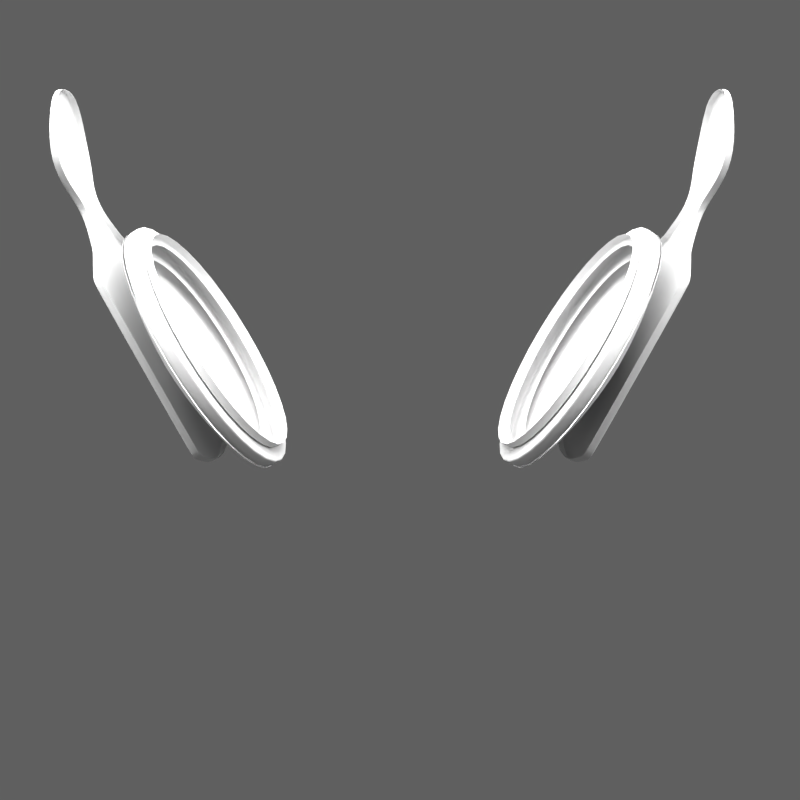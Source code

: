# Source: headphones2.blend  (saved by Blender 2.65.0; exported with 4.5.12 LTS)
import bpy
from mathutils import Matrix  # noqa: F401  (used for matrix-valued properties, if any)

bpy.ops.wm.read_factory_settings(use_empty=True)
scene = bpy.context.scene
scene.name = 'Headphones'

# ---- collections
col_collection_1 = bpy.data.collections.new('Collection 1'); scene.collection.children.link(col_collection_1)
col_collection_2 = bpy.data.collections.new('Collection 2'); scene.collection.children.link(col_collection_2)
col_collection_2.hide_render = True
col_collection_2.hide_viewport = True

# ---- materials (node trees are filled in below, after node groups)
mat_light = bpy.data.materials.new('light')
mat_light.alpha_threshold = 0.0
mat_light.roughness = 0.5
mat_light.line_color = (0.0, 0.0, 0.0, 1.0)
mat_floor = bpy.data.materials.new('floor')
mat_floor.alpha_threshold = 0.0
mat_floor.roughness = 0.5
mat_floor.line_color = (0.0, 0.0, 0.0, 1.0)

# ---- material node trees
mat_light.use_nodes = True; mat_light.node_tree.nodes.clear()
_N = mat_light.node_tree.nodes; _L = mat_light.node_tree.links
n0 = _N.new('ShaderNodeOutputMaterial'); n0.name = 'Material Output'; n0.location = (300, 300)
n0.width = 120
n1 = _N.new('ShaderNodeEmission'); n1.name = 'Emission'; n1.location = (100, 300)
n1.width = 150
n1.inputs[0].default_value = (0.8, 0.8, 0.8, 1.0)
n1.inputs[1].default_value = 10.0
_L.new(n1.outputs[0], n0.inputs[0])
n0.is_active_output = True
mat_floor.use_nodes = True; mat_floor.node_tree.nodes.clear()
_N = mat_floor.node_tree.nodes; _L = mat_floor.node_tree.links
n0 = _N.new('ShaderNodeMixShader'); n0.name = 'Mix Shader'; n0.location = (242, 183)
n0.width = 150
n0.inputs[0].default_value = 1.0
n1 = _N.new('ShaderNodeBsdfTransparent'); n1.name = 'Transparent BSDF'; n1.location = (-152, 97)
n1.width = 150
n2 = _N.new('ShaderNodeBsdfDiffuse'); n2.name = 'Diffuse BSDF'; n2.location = (-146, -28)
n2.inputs[0].default_value = (0.2413, 0.2413, 0.2413, 1.0)
n3 = _N.new('ShaderNodeOutputMaterial'); n3.name = 'Material Output'; n3.location = (565, 299)
n3.width = 120
n4 = _N.new('ShaderNodeLightPath'); n4.name = 'Light Path'; n4.location = (-151, 578)
n4.width = 150
_L.new(n2.outputs[0], n3.inputs[0])
n3.is_active_output = True

# ---- world
world_world_002 = bpy.data.worlds.new('World.002'); scene.world = world_world_002
world_world_002.use_nodes = True; world_world_002.node_tree.nodes.clear()
_N = world_world_002.node_tree.nodes; _L = world_world_002.node_tree.links
n0 = _N.new('ShaderNodeOutputWorld'); n0.name = 'World Output'; n0.location = (300, 300)
n0.width = 120
n1 = _N.new('ShaderNodeBackground'); n1.name = 'Background'; n1.location = (10, 300)
n1.width = 150
n1.inputs[0].default_value = (0.1149, 0.1149, 0.1149, 1.0)
_L.new(n1.outputs[0], n0.inputs[0])
n0.is_active_output = True
world_world_002.color = (0.05088, 0.05088, 0.05088)
world_world_002.use_sun_shadow = False
world_world_002.sun_shadow_jitter_overblur = 0.0
world_world_002.cycles.sampling_method = 'MANUAL'
world_world_002.cycles.sample_map_resolution = 256

# ---- cameras
cam_camera_004 = bpy.data.cameras.new('Camera.004')
cam_camera_004.clip_end = 100.0
cam_camera_004.lens = 55.0
cam_camera_004.sensor_width = 32.0
cam_camera_004.sensor_height = 18.0
cam_camera_004.dof.focus_distance = 0.0

# ---- meshes
me_circle_003 = bpy.data.meshes.new('Circle.003')
me_circle_003.from_pydata([(-1.249, -6.612e-08, 3.391e-08), (-1.154, -0.4782, 4.217e-08), (-0.8835, -0.8835, 9.13e-09), (-0.4782, -1.154, 9.13e-09), (-2.816e-07, -1.249, 9.13e-09)], [(1, 0), (2, 1), (3, 2), (4, 3)], [])
me_circle_003.use_remesh_preserve_volume = False
me_circle_003.use_remesh_preserve_attributes = False
me_circle_003.use_mirror_vertex_groups = False
me_circle_003.update()
me_circle_002 = bpy.data.meshes.new('Circle.002')
me_circle_002.from_pydata([(-2.61e-09, 1.0, -0.05029), (-0.7071, 0.7071, -0.05029), (-1.0, -3.882e-08, -0.05029), (-0.7071, -0.7071, -0.05029), (8.481e-08, -1.0, -0.05029), (0.7071, -0.7071, -0.05029), (1.0, 1.681e-08, -0.05029), (0.7071, 0.7071, -0.05029), (-6.88e-09, 1.0, -0.1326), (-0.7071, 0.7071, -0.1326), (-1.0, -3.082e-08, -0.1326), (-0.7071, -0.7071, -0.1326), (8.054e-08, -1.0, -0.1326), (0.7071, -0.7071, -0.1326), (1.0, 2.481e-08, -0.1326), (0.7071, 0.7071, -0.1326), (2.74e-08, 0.9792, -0.05029), (-0.6924, 0.6924, -0.05029), (-0.9792, -8.211e-09, -0.05029), (-0.6924, -0.6924, -0.05029), (5.34e-08, -0.9792, -0.05029), (0.6924, -0.6924, -0.05029), (0.9792, -1.334e-08, -0.05029), (0.6924, 0.6924, -0.05029), (3.101e-08, 0.7748, -0.05029), (-0.5479, 0.5479, -0.05029), (-0.7748, -6.497e-09, -0.05029), (-0.5479, -0.5479, -0.05029), (5.158e-08, -0.7748, -0.05029), (0.5479, -0.5479, -0.05029), (0.7748, -1.055e-08, -0.05029), (0.5479, 0.5479, -0.05029), (-7.234e-09, 1.0, -0.1394), (-0.7071, 0.7071, -0.1394), (-1.0, -3.016e-08, -0.1394), (-0.7071, -0.7071, -0.1394), (8.019e-08, -1.0, -0.1394), (0.7071, -0.7071, -0.1394), (1.0, 2.548e-08, -0.1394), (0.7071, 0.7071, -0.1394), (-3.837e-09, 0.8376, -0.1394), (-0.5923, 0.5923, -0.1394), (-0.8376, -2.526e-08, -0.1394), (-0.5923, -0.5923, -0.1394), (6.939e-08, -0.8376, -0.1394), (0.5923, -0.5923, -0.1394), (0.8376, 2.134e-08, -0.1394), (0.5923, 0.5923, -0.1394), (-4.073e-09, 0.8376, -0.1439), (-0.5923, 0.5923, -0.1439), (-0.8376, -2.482e-08, -0.1439), (-0.5923, -0.5923, -0.1439), (6.915e-08, -0.8376, -0.1439), (0.5923, -0.5923, -0.1439), (0.8376, 2.178e-08, -0.1439), (0.5923, 0.5923, -0.1439), (-4.31e-09, 0.8376, -0.1485), (-0.5923, 0.5923, -0.1485), (-0.8376, -2.437e-08, -0.1485), (-0.5923, -0.5923, -0.1485), (6.891e-08, -0.8376, -0.1485), (0.5923, -0.5923, -0.1485), (0.8376, 2.223e-08, -0.1485), (0.5923, 0.5923, -0.1485), (-5.632e-09, 0.8952, -0.1485), (-0.633, 0.633, -0.1485), (-0.8952, -2.554e-08, -0.1485), (-0.633, -0.633, -0.1485), (7.263e-08, -0.8952, -0.1485), (0.633, -0.633, -0.1485), (0.8952, 2.427e-08, -0.1485), (0.633, 0.633, -0.1485), (-6.105e-09, 0.8952, -0.1576), (-0.633, 0.633, -0.1576), (-0.8952, -2.465e-08, -0.1576), (-0.633, -0.633, -0.1576), (7.216e-08, -0.8952, -0.1576), (0.633, -0.633, -0.1576), (0.8952, 2.515e-08, -0.1576), (0.633, 0.633, -0.1576), (-8.467e-09, 0.8952, -0.2031), (-0.633, 0.633, -0.2031), (-0.8952, -2.023e-08, -0.2031), (-0.633, -0.633, -0.2031), (6.98e-08, -0.8952, -0.2031), (0.633, -0.633, -0.2031), (0.8952, 2.958e-08, -0.2031), (0.633, 0.633, -0.2031), (-3.49e-08, 1.0, -0.0334), (-0.7071, 0.7071, -0.0334), (-1.0, -1.534e-07, -0.0334), (-0.7071, -0.7071, -0.0334), (-7.08e-09, -1.0, -0.0334), (0.7071, -0.7071, -0.0334), (1.0, -9.774e-08, -0.0334), (0.7071, 0.7071, -0.0334), (-4.494e-08, 0.3229, 0.1537), (-0.2283, 0.2283, 0.1537), (-0.3229, -1.4e-07, 0.1537), (-0.2283, -0.2283, 0.1537), (-3.595e-08, -0.3229, 0.1537), (0.2283, -0.2283, 0.1537), (0.3229, -1.221e-07, 0.1537), (0.2283, 0.2283, 0.1537), (-4.47e-08, -1.155e-07, 0.1537), (-3.564e-08, 1.0, -0.04777), (-0.7071, 0.7071, -0.04777), (-1.0, -1.52e-07, -0.04777), (-0.7071, -0.7071, -0.04777), (-7.825e-09, -1.0, -0.04777), (0.7071, -0.7071, -0.04777), (1.0, -9.634e-08, -0.04777), (0.7071, 0.7071, -0.04777)], [], [(7, 0, 8, 15), (0, 1, 9, 8), (3, 4, 12, 11), (6, 7, 15, 14), (2, 3, 11, 10), (5, 6, 14, 13), (1, 2, 10, 9), (4, 5, 13, 12), (3, 2, 18, 19), (6, 5, 21, 22), (2, 1, 17, 18), (5, 4, 20, 21), (0, 7, 23, 16), (1, 0, 16, 17), (4, 3, 19, 20), (7, 6, 22, 23), (19, 18, 26, 27), (22, 21, 29, 30), (18, 17, 25, 26), (21, 20, 28, 29), (16, 23, 31, 24), (17, 16, 24, 25), (20, 19, 27, 28), (23, 22, 30, 31), (10, 11, 35, 34), (13, 14, 38, 37), (9, 10, 34, 33), (12, 13, 37, 36), (15, 8, 32, 39), (8, 9, 33, 32), (11, 12, 36, 35), (14, 15, 39, 38), (34, 35, 43, 42), (37, 38, 46, 45), (33, 34, 42, 41), (36, 37, 45, 44), (39, 32, 40, 47), (32, 33, 41, 40), (35, 36, 44, 43), (38, 39, 47, 46), (43, 44, 52, 51), (46, 47, 55, 54), (42, 43, 51, 50), (45, 46, 54, 53), (41, 42, 50, 49), (44, 45, 53, 52), (47, 40, 48, 55), (40, 41, 49, 48), (52, 53, 61, 60), (55, 48, 56, 63), (48, 49, 57, 56), (51, 52, 60, 59), (54, 55, 63, 62), (50, 51, 59, 58), (53, 54, 62, 61), (49, 50, 58, 57), (61, 62, 70, 69), (57, 58, 66, 65), (60, 61, 69, 68), (63, 56, 64, 71), (56, 57, 65, 64), (59, 60, 68, 67), (62, 63, 71, 70), (58, 59, 67, 66), (70, 71, 79, 78), (66, 67, 75, 74), (69, 70, 78, 77), (65, 66, 74, 73), (68, 69, 77, 76), (71, 64, 72, 79), (64, 65, 73, 72), (67, 68, 76, 75), (79, 72, 80, 87), (72, 73, 81, 80), (75, 76, 84, 83), (78, 79, 87, 86), (74, 75, 83, 82), (77, 78, 86, 85), (73, 74, 82, 81), (76, 77, 85, 84), (88, 89, 97, 96), (91, 92, 100, 99), (94, 95, 103, 102), (90, 91, 99, 98), (93, 94, 102, 101), (89, 90, 98, 97), (92, 93, 101, 100), (95, 88, 96, 103), (100, 101, 104), (97, 98, 104), (101, 102, 104), (98, 99, 104), (102, 103, 104), (99, 100, 104), (96, 97, 104), (103, 96, 104), (88, 95, 112, 105), (89, 88, 105, 106), (92, 91, 108, 109), (95, 94, 111, 112), (91, 90, 107, 108), (94, 93, 110, 111), (90, 89, 106, 107), (93, 92, 109, 110)])
me_circle_002.polygons.foreach_set('use_smooth', [True] * 104)
me_circle_002.use_remesh_preserve_volume = False
me_circle_002.use_remesh_preserve_attributes = False
me_circle_002.use_mirror_vertex_groups = False
me_circle_002.update()
me_circle_001 = bpy.data.meshes.new('Circle.001')
me_circle_001.from_pydata([(0.3861, 0.07454, -0.8662), (0.6438, 0.06113, -0.711), (0.6382, 0.06188, 0.7182), (0.3793, 0.07482, 0.8692), (0.0, -0.01417, 0.3007), (0.0, -0.01451, -0.2997), (0.0, 0.07938, 0.9224), (0.0, 0.07914, -0.9194), (0.1247, -0.01459, -0.2997), (0.2988, -0.02781, -0.1242), (0.2978, -0.0278, 0.1264), (0.1224, -0.01421, 0.3007), (0.0, -0.03373, -7.272e-05), (0.3761, 0.07138, -0.8445), (0.3695, 0.07166, 0.8474), (0.6252, 0.05865, 0.6957), (0.6306, 0.0579, -0.6886), (0.0, 0.07605, 0.8986), (0.0, 0.0758, -0.8957), (0.6168, 0.06295, 0.7307), (0.6045, 0.0597, 0.7079), (0.6197, 0.06239, -0.7256), (0.607, 0.05915, -0.7031), (0.3057, 0.3314, 1.929), (0.0, 0.34, 2.01), (0.0, 0.1805, 1.619), (0.4866, 0.1805, 1.619), (0.2371, 0.109, 1.268), (0.0, 0.109, 1.268), (0.0, 0.09494, 1.104), (0.1793, 0.09494, 1.104), (0.0, 0.0872, 0.9378), (0.3617, 0.08304, 0.8893), (0.3861, 0.08619, -0.8652), (0.6438, 0.07278, -0.71), (0.6382, 0.07353, 0.7172), (0.3793, 0.08647, 0.8682), (0.0, 0.09079, -0.9184), (0.6168, 0.0746, 0.7297), (0.6197, 0.07404, -0.7246), (0.3057, 0.3424, 1.925), (0.4866, 0.1914, 1.615), (0.2371, 0.1206, 1.267), (0.1793, 0.1066, 1.103), (0.3617, 0.09469, 0.8883), (0.3861, 0.1293, -0.8614), (0.6438, 0.1159, -0.7063), (0.6382, 0.1166, 0.7136), (0.3793, 0.1295, 0.8645), (0.0, 0.1339, -0.9146), (0.6168, 0.1177, 0.726), (0.6197, 0.1171, -0.7208), (0.3057, 0.3828, 1.91), (0.4866, 0.2319, 1.599), (0.2371, 0.1637, 1.263), (0.1793, 0.1497, 1.099), (0.3617, 0.1378, 0.8846), (0.0, 0.3517, 2.005), (0.0, 0.3758, 1.996), (0.6411, 0.06149, -0.02129), (0.3307, -0.0278, -0.00326), (0.628, 0.05826, -0.0206), (0.6411, 0.07314, -0.02125), (0.6411, 0.1162, -0.0211), (0.0, 0.1321, 1.392), (0.381, 0.1321, 1.392), (0.381, 0.1437, 1.39), (0.381, 0.1863, 1.384)], [], [(61, 15, 10, 60), (13, 22, 16, 9, 8), (60, 10, 12, 9), (20, 15, 2, 19), (13, 8, 5, 18), (17, 4, 11, 14), (9, 12, 5, 8), (12, 10, 11, 4), (59, 2, 15, 61), (0, 21, 22, 13), (11, 10, 15, 20, 14), (0, 13, 18, 7), (6, 17, 14, 3), (14, 20, 19, 3), (21, 1, 16, 22), (25, 26, 23, 24), (64, 65, 26, 25), (29, 30, 27, 28), (31, 32, 30, 29), (6, 3, 32, 31), (1, 21, 39, 34), (30, 32, 44, 43), (65, 27, 42, 66), (0, 7, 37, 33), (21, 0, 33, 39), (3, 19, 38, 36), (32, 3, 36, 44), (27, 30, 43, 42), (23, 26, 41, 40), (59, 1, 34, 62), (19, 2, 35, 38), (66, 42, 54, 67), (62, 34, 46, 63), (42, 43, 55, 54), (38, 35, 47, 50), (43, 44, 56, 55), (33, 37, 49, 45), (44, 36, 48, 56), (36, 38, 50, 48), (34, 39, 51, 46), (40, 41, 53, 52), (39, 33, 45, 51), (52, 58, 57, 40), (23, 40, 57, 24), (16, 61, 60, 9), (1, 59, 61, 16), (2, 59, 62, 35), (35, 62, 63, 47), (28, 27, 65, 64), (26, 65, 66, 41), (41, 66, 67, 53)])
me_circle_001.polygons.foreach_set('use_smooth', [True] * 51)
me_circle_001.use_remesh_preserve_volume = False
me_circle_001.use_remesh_preserve_attributes = False
me_circle_001.use_mirror_vertex_groups = False
me_circle_001.update()
me_plane_002 = bpy.data.meshes.new('Plane.002')
me_plane_002.from_pydata([(-0.6501, -1.0, 0.0), (-1.0, -1.0, 0.0), (-0.6501, 1.0, 0.0), (-1.0, 1.0, 0.0), (-0.224, -1.0, 0.0), (-0.5739, -1.0, 0.0), (-0.224, 1.0, 0.0), (-0.5739, 1.0, 0.0), (0.213, -1.0, 0.0), (-0.137, -1.0, 0.0), (0.213, 1.0, 0.0), (-0.137, 1.0, 0.0), (0.643, -1.0, 0.0), (0.2931, -1.0, 0.0), (0.643, 1.0, 0.0), (0.2931, 1.0, 0.0), (1.097, -1.0, 0.0), (0.7468, -1.0, 0.0), (1.097, 1.0, 0.0), (0.7468, 1.0, 0.0)], [], [(1, 0, 2, 3), (5, 4, 6, 7), (9, 8, 10, 11), (13, 12, 14, 15), (17, 16, 18, 19)])
me_plane_002.materials.append(mat_light)
me_plane_002.use_remesh_preserve_volume = False
me_plane_002.use_remesh_preserve_attributes = False
me_plane_002.use_mirror_vertex_groups = False
me_plane_002.update()
me_plane_001 = bpy.data.meshes.new('Plane.001')
me_plane_001.from_pydata([(1.0, -1.0, 0.0), (-1.0, -1.0, 0.0), (1.0, 1.0, 0.0), (-1.0, 1.0, 0.0), (1.0, 1.346, 0.2834), (-1.0, 1.346, 0.2834), (1.0, 1.546, 0.7051), (-1.0, 1.546, 0.7051), (1.0, 1.567, 1.742), (-1.0, 1.567, 1.742)], [], [(1, 0, 2, 3), (3, 2, 4, 5), (5, 4, 6, 7), (7, 6, 8, 9)])
me_plane_001.polygons.foreach_set('use_smooth', [True] * 4)
me_plane_001.materials.append(mat_floor)
me_plane_001.use_remesh_preserve_volume = False
me_plane_001.use_remesh_preserve_attributes = False
me_plane_001.use_mirror_vertex_groups = False
me_plane_001.update()

# ---- objects
ob_circle = bpy.data.objects.new('Circle', me_circle_003)
ob_mirror = bpy.data.objects.new('mirror', None)
ob_circle_002 = bpy.data.objects.new('Circle.002', me_circle_002)
ob_circle_001 = bpy.data.objects.new('Circle.001', me_circle_001)
ob_plane_001 = bpy.data.objects.new('Plane.001', me_plane_002)
ob_camera = bpy.data.objects.new('Camera', cam_camera_004)
ob_plane = bpy.data.objects.new('Plane', me_plane_001)

# ---- transforms, parenting, visibility, modifiers, constraints
ob_circle.location = (0.001921, 0.9302, 1.382)
ob_circle.rotation_euler = (-1.571, -2.22e-16, 2.22e-16)
ob_circle.scale = (0.4437, 0.4437, 0.4437)
ob_circle.lineart.crease_threshold = 0.0
_m = ob_circle.modifiers.new('Mirror', 'MIRROR')
ob_mirror.location = (0.001921, 0.5826, 0.7718)
ob_mirror.rotation_euler = (0.0, -0.0, -1.571)
ob_mirror.scale = (0.1912, 0.1912, 0.1912)
ob_mirror.empty_image_offset = (0.0, 0.0)
ob_mirror.lineart.crease_threshold = 0.0
ob_circle_002.location = (-0.506, 0.6037, 0.7685)
ob_circle_002.rotation_euler = (2.149, -0.3374, 4.5)
ob_circle_002.scale = (0.3869, 0.3869, 0.3869)
ob_circle_002.lineart.crease_threshold = 0.0
_m = ob_circle_002.modifiers.new('Subsurf', 'SUBSURF')
_m.uv_smooth = 'PRESERVE_CORNERS'
_m.quality = 2
_m.levels = 2
_m.show_only_control_edges = False
_m = ob_circle_002.modifiers.new('Mirror', 'MIRROR')
_m.use_axis = (False, True, False)
_m.mirror_object = ob_mirror
ob_circle_001.location = (-0.6197, 0.6037, 0.7685)
ob_circle_001.rotation_euler = (0.4631, 8.826e-09, 4.712)
ob_circle_001.scale = (0.3474, 0.3474, 0.3474)
ob_circle_001.lineart.crease_threshold = 0.0
_m = ob_circle_001.modifiers.new('Mirror', 'MIRROR')
_m.use_clip = True
_m = ob_circle_001.modifiers.new('Subsurf', 'SUBSURF')
_m.uv_smooth = 'PRESERVE_CORNERS'
_m.quality = 2
_m.levels = 2
_m.show_only_control_edges = False
_m = ob_circle_001.modifiers.new('Mirror.001', 'MIRROR')
_m.use_axis = (False, True, False)
_m.mirror_object = ob_mirror
ob_plane_001.location = (-0.3767, 0.0, 2.475)
ob_plane_001.scale = (6.086, 1.0, 1.0)
ob_plane_001.lineart.crease_threshold = 0.0
ob_camera.location = (0.02142, -2.852, 1.648)
ob_camera.rotation_euler = (1.288, -0.0, 0.0)
ob_camera.lineart.crease_threshold = 0.0
ob_plane.location = (0.0, 0.0, 0.07596)
ob_plane.scale = (2.956, 2.956, 2.956)
ob_plane.lineart.crease_threshold = 0.0

# ---- collection membership
col_collection_1.objects.link(ob_circle)
col_collection_1.objects.link(ob_mirror)
col_collection_1.objects.link(ob_circle_002)
col_collection_1.objects.link(ob_circle_001)
col_collection_1.objects.link(ob_plane_001)
col_collection_1.objects.link(ob_camera)
col_collection_2.objects.link(ob_plane)
def _layer_coll(name, lc=None):
    lc = lc or bpy.context.view_layer.layer_collection
    for c in lc.children:
        if c.name == name: return c
        r = _layer_coll(name, c)
        if r: return r
_layer_coll('Collection 2').indirect_only = True

# ---- scene / render settings (as saved in the file)
scene.camera = ob_camera
scene.frame_start = 1; scene.frame_end = 700; scene.frame_set(32)
scene.render.engine = 'CYCLES'
scene.render.image_settings.quality = 95
scene.render.image_settings.compression = 90
scene.render.image_settings.exr_codec = 'PXR24'
scene.render.resolution_x = 1024
scene.render.resolution_y = 1024
scene.render.dither_intensity = 0.0
scene.render.film_transparent = True
scene.render.motion_blur_shutter = 1.0
scene.render.use_compositing = False
scene.render.use_sequencer = False
scene.render.bake_margin = 2
scene.render.bake_bias = 0.0
scene.cycles.feature_set = 'EXPERIMENTAL'
scene.cycles.use_denoising = False
scene.cycles.samples = 1024
scene.cycles.sampling_pattern = 'TABULATED_SOBOL'
scene.cycles.light_sampling_threshold = 0.0
scene.cycles.use_adaptive_sampling = False
scene.cycles.use_light_tree = False
scene.cycles.blur_glossy = 0.39
scene.cycles.volume_bounces = 1
scene.cycles.pixel_filter_type = 'GAUSSIAN'
scene.cycles.sample_clamp_indirect = 0.0
scene.view_settings.view_transform = 'Standard'
bpy.context.view_layer.update()

